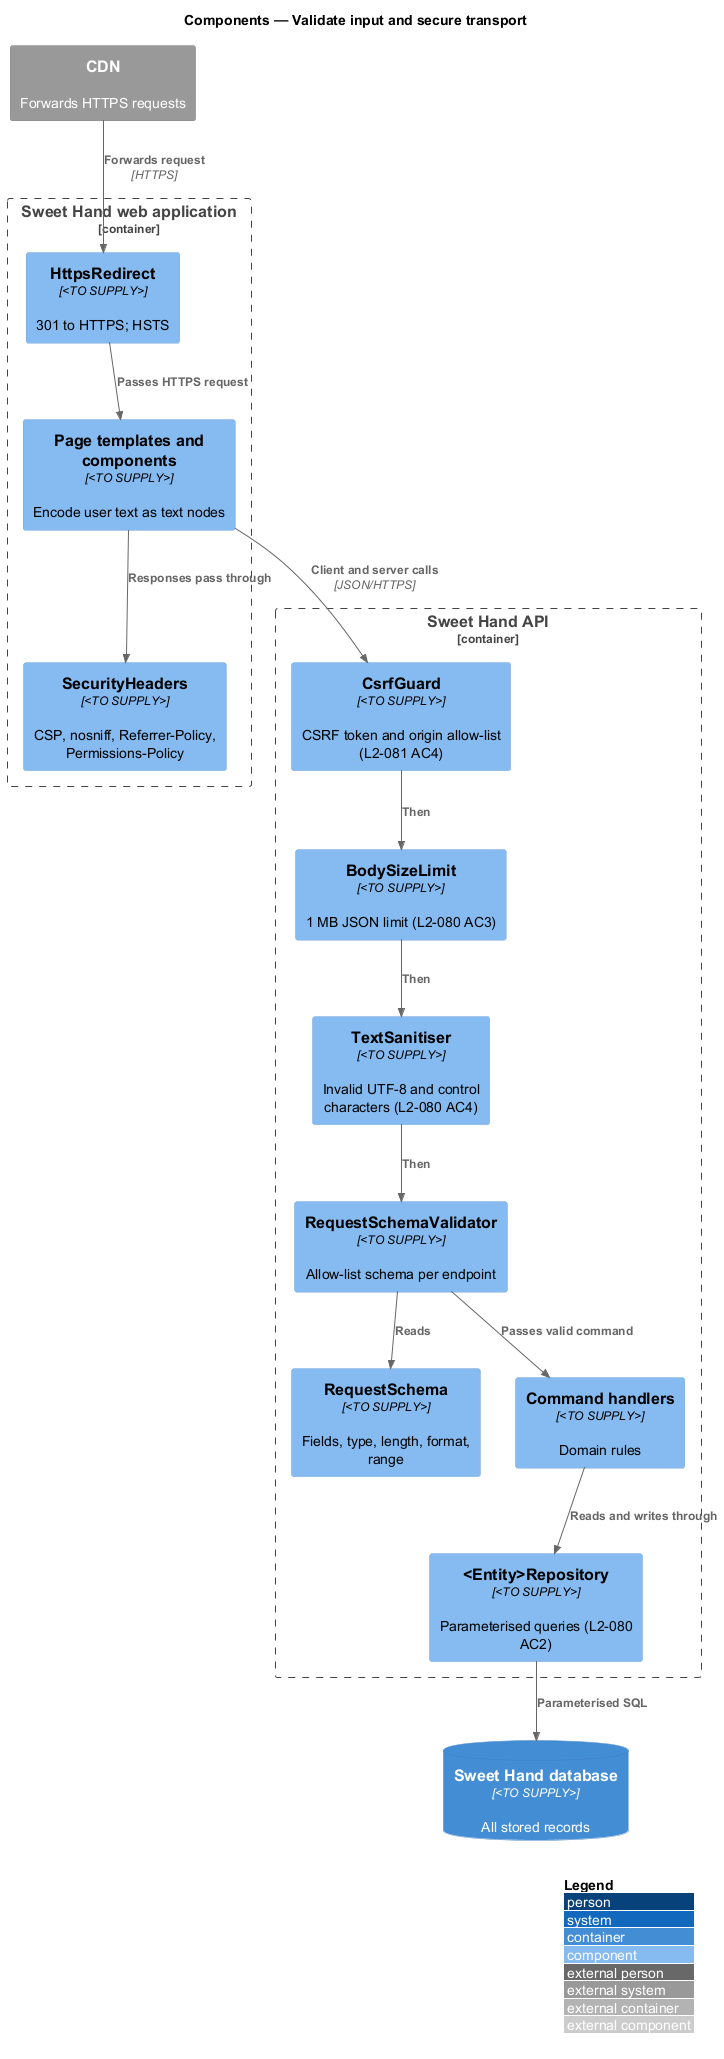

The diagram above was rendered by PlantUML. Its source (embedded in the PNG):
@startuml
!include <C4/C4_Component>
LAYOUT_WITH_LEGEND()
title Components — Validate input and secure transport

System_Ext(cdn, "CDN", "Forwards HTTPS requests")
Container_Boundary(web, "Sweet Hand web application") {
  Component(webredirect, "HttpsRedirect", "<TO SUPPLY>", "301 to HTTPS; HSTS")
  Component(headers, "SecurityHeaders", "<TO SUPPLY>", "CSP, nosniff, Referrer-Policy, Permissions-Policy")
  Component(templates, "Page templates and components", "<TO SUPPLY>", "Encode user text as text nodes")
}
Container_Boundary(api, "Sweet Hand API") {
  Component(csrf, "CsrfGuard", "<TO SUPPLY>", "CSRF token and origin allow-list (L2-081 AC4)")
  Component(size, "BodySizeLimit", "<TO SUPPLY>", "1 MB JSON limit (L2-080 AC3)")
  Component(sanitiser, "TextSanitiser", "<TO SUPPLY>", "Invalid UTF-8 and control characters (L2-080 AC4)")
  Component(validator, "RequestSchemaValidator", "<TO SUPPLY>", "Allow-list schema per endpoint")
  Component(schemas, "RequestSchema", "<TO SUPPLY>", "Fields, type, length, format, range")
  Component(handler, "Command handlers", "<TO SUPPLY>", "Domain rules")
  Component(repo, "<Entity>Repository", "<TO SUPPLY>", "Parameterised queries (L2-080 AC2)")
}
ContainerDb(db, "Sweet Hand database", "<TO SUPPLY>", "All stored records")

Rel(cdn, webredirect, "Forwards request", "HTTPS")
Rel(webredirect, templates, "Passes HTTPS request")
Rel(templates, headers, "Responses pass through")
Rel(templates, csrf, "Client and server calls", "JSON/HTTPS")
Rel(csrf, size, "Then")
Rel(size, sanitiser, "Then")
Rel(sanitiser, validator, "Then")
Rel(validator, schemas, "Reads")
Rel(validator, handler, "Passes valid command")
Rel(handler, repo, "Reads and writes through")
Rel(repo, db, "Parameterised SQL")
@enduml